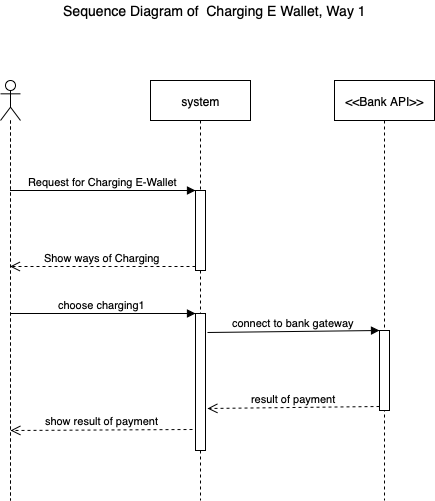

The diagram above was exported from draw.io. Its source (the exported page's mxGraphModel, read from the mxfile embedded in the PNG):
<mxGraphModel dx="918" dy="664" grid="1" gridSize="10" guides="1" tooltips="1" connect="1" arrows="1" fold="1" page="1" pageScale="1" pageWidth="1169" pageHeight="827" math="0" shadow="0">
  <root>
    <mxCell id="0" />
    <mxCell id="1" parent="0" />
    <mxCell id="jHCoUY_uH2aiycx7JUti-1" value="" style="shape=umlLifeline;participant=umlActor;perimeter=lifelinePerimeter;whiteSpace=wrap;html=1;container=1;collapsible=0;recursiveResize=0;verticalAlign=top;spacingTop=36;labelBackgroundColor=#ffffff;outlineConnect=0;" parent="1" vertex="1">
      <mxGeometry x="150" y="140" width="20" height="420" as="geometry" />
    </mxCell>
    <mxCell id="jHCoUY_uH2aiycx7JUti-2" value="system" style="shape=umlLifeline;perimeter=lifelinePerimeter;whiteSpace=wrap;html=1;container=1;collapsible=0;recursiveResize=0;outlineConnect=0;" parent="1" vertex="1">
      <mxGeometry x="300" y="140" width="100" height="420" as="geometry" />
    </mxCell>
    <mxCell id="jHCoUY_uH2aiycx7JUti-4" value="" style="html=1;points=[];perimeter=orthogonalPerimeter;" parent="jHCoUY_uH2aiycx7JUti-2" vertex="1">
      <mxGeometry x="45" y="110" width="10" height="80" as="geometry" />
    </mxCell>
    <mxCell id="jHCoUY_uH2aiycx7JUti-7" value="" style="html=1;points=[];perimeter=orthogonalPerimeter;" parent="jHCoUY_uH2aiycx7JUti-2" vertex="1">
      <mxGeometry x="45" y="233" width="10" height="137" as="geometry" />
    </mxCell>
    <mxCell id="jHCoUY_uH2aiycx7JUti-3" value="&amp;lt;&amp;lt;Bank API&amp;gt;&amp;gt;" style="shape=umlLifeline;perimeter=lifelinePerimeter;whiteSpace=wrap;html=1;container=1;collapsible=0;recursiveResize=0;outlineConnect=0;" parent="1" vertex="1">
      <mxGeometry x="484" y="140" width="100" height="420" as="geometry" />
    </mxCell>
    <mxCell id="jHCoUY_uH2aiycx7JUti-13" value="" style="html=1;points=[];perimeter=orthogonalPerimeter;" parent="jHCoUY_uH2aiycx7JUti-3" vertex="1">
      <mxGeometry x="45" y="250" width="10" height="80" as="geometry" />
    </mxCell>
    <mxCell id="jHCoUY_uH2aiycx7JUti-5" value="Request for Charging E-Wallet" style="html=1;verticalAlign=bottom;endArrow=block;entryX=0;entryY=0;" parent="1" source="jHCoUY_uH2aiycx7JUti-1" target="jHCoUY_uH2aiycx7JUti-4" edge="1">
      <mxGeometry relative="1" as="geometry">
        <mxPoint x="275" y="250" as="sourcePoint" />
      </mxGeometry>
    </mxCell>
    <mxCell id="jHCoUY_uH2aiycx7JUti-6" value="Show ways of Charging" style="html=1;verticalAlign=bottom;endArrow=open;dashed=1;endSize=8;exitX=0;exitY=0.95;" parent="1" source="jHCoUY_uH2aiycx7JUti-4" target="jHCoUY_uH2aiycx7JUti-1" edge="1">
      <mxGeometry relative="1" as="geometry">
        <mxPoint x="275" y="326" as="targetPoint" />
      </mxGeometry>
    </mxCell>
    <mxCell id="jHCoUY_uH2aiycx7JUti-8" value="choose charging1&amp;nbsp;" style="html=1;verticalAlign=bottom;endArrow=block;entryX=0;entryY=0;" parent="1" source="jHCoUY_uH2aiycx7JUti-1" target="jHCoUY_uH2aiycx7JUti-7" edge="1">
      <mxGeometry relative="1" as="geometry">
        <mxPoint x="275" y="373" as="sourcePoint" />
      </mxGeometry>
    </mxCell>
    <mxCell id="jHCoUY_uH2aiycx7JUti-14" value="connect to bank gateway" style="html=1;verticalAlign=bottom;endArrow=block;entryX=0;entryY=0;exitX=1.22;exitY=0.137;exitDx=0;exitDy=0;exitPerimeter=0;" parent="1" source="jHCoUY_uH2aiycx7JUti-7" target="jHCoUY_uH2aiycx7JUti-13" edge="1">
      <mxGeometry relative="1" as="geometry">
        <mxPoint x="459" y="390" as="sourcePoint" />
      </mxGeometry>
    </mxCell>
    <mxCell id="jHCoUY_uH2aiycx7JUti-15" value="result of payment" style="html=1;verticalAlign=bottom;endArrow=open;dashed=1;endSize=8;exitX=0;exitY=0.95;entryX=1.22;entryY=0.692;entryDx=0;entryDy=0;entryPerimeter=0;" parent="1" source="jHCoUY_uH2aiycx7JUti-13" target="jHCoUY_uH2aiycx7JUti-7" edge="1">
      <mxGeometry relative="1" as="geometry">
        <mxPoint x="459" y="466" as="targetPoint" />
      </mxGeometry>
    </mxCell>
    <mxCell id="jHCoUY_uH2aiycx7JUti-16" value="show result of payment" style="html=1;verticalAlign=bottom;endArrow=open;dashed=1;endSize=8;exitX=-0.3;exitY=0.844;exitDx=0;exitDy=0;exitPerimeter=0;" parent="1" source="jHCoUY_uH2aiycx7JUti-7" edge="1">
      <mxGeometry relative="1" as="geometry">
        <mxPoint x="320" y="490" as="sourcePoint" />
        <mxPoint x="160" y="490" as="targetPoint" />
      </mxGeometry>
    </mxCell>
    <mxCell id="FimZArm0QDfZPcic5w7x-1" value="&lt;font style=&quot;font-size: 14px&quot;&gt;Sequence Diagram of &amp;nbsp;Charging E Wallet, Way 1&lt;/font&gt;" style="text;html=1;strokeColor=none;fillColor=none;align=center;verticalAlign=middle;whiteSpace=wrap;rounded=0;" parent="1" vertex="1">
      <mxGeometry x="189" y="60" width="350" height="20" as="geometry" />
    </mxCell>
  </root>
</mxGraphModel>